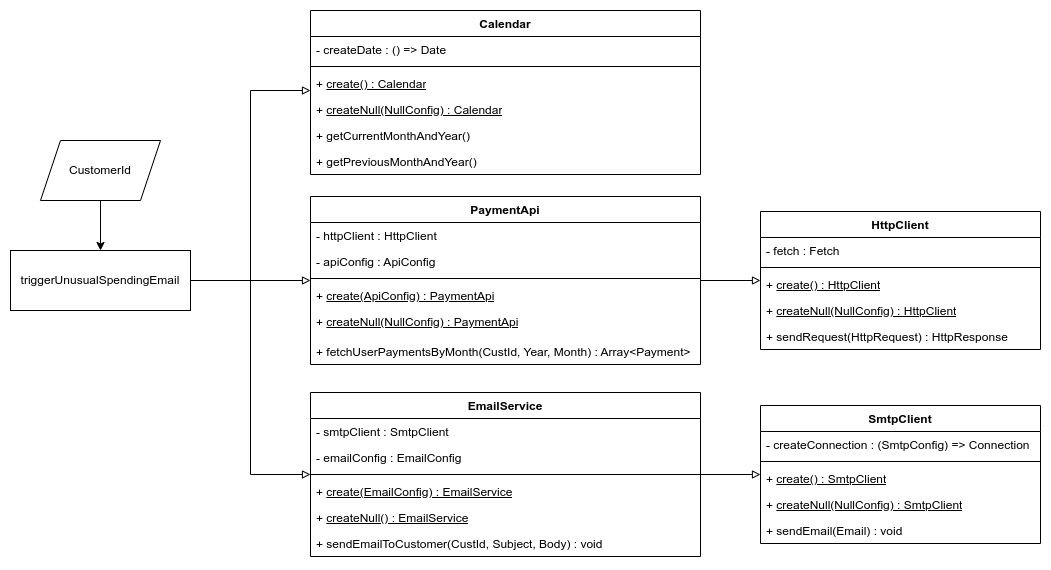

The diagram above was exported from draw.io. Its source (the exported page's mxGraphModel, read from the mxfile embedded in the PNG):
<mxGraphModel dx="1434" dy="788" grid="1" gridSize="10" guides="1" tooltips="1" connect="1" arrows="1" fold="1" page="1" pageScale="1" pageWidth="850" pageHeight="1100" math="0" shadow="0">
  <root>
    <mxCell id="0" />
    <mxCell id="1" parent="0" />
    <mxCell id="z0Zdm8JaQPWT9FHgQDBX-20" style="edgeStyle=orthogonalEdgeStyle;rounded=0;orthogonalLoop=1;jettySize=auto;html=1;endArrow=block;endFill=0;" edge="1" parent="1" source="BRB9dhbieqqxSjr1ynRb-1" target="z0Zdm8JaQPWT9FHgQDBX-7">
      <mxGeometry relative="1" as="geometry">
        <Array as="points">
          <mxPoint x="270" y="300" />
          <mxPoint x="270" y="110" />
        </Array>
      </mxGeometry>
    </mxCell>
    <mxCell id="z0Zdm8JaQPWT9FHgQDBX-21" style="edgeStyle=orthogonalEdgeStyle;rounded=0;orthogonalLoop=1;jettySize=auto;html=1;endArrow=block;endFill=0;" edge="1" parent="1" source="BRB9dhbieqqxSjr1ynRb-1" target="BRB9dhbieqqxSjr1ynRb-9">
      <mxGeometry relative="1" as="geometry" />
    </mxCell>
    <mxCell id="z0Zdm8JaQPWT9FHgQDBX-22" style="edgeStyle=orthogonalEdgeStyle;rounded=0;orthogonalLoop=1;jettySize=auto;html=1;endArrow=block;endFill=0;" edge="1" parent="1" source="BRB9dhbieqqxSjr1ynRb-1" target="BRB9dhbieqqxSjr1ynRb-17">
      <mxGeometry relative="1" as="geometry">
        <Array as="points">
          <mxPoint x="270" y="300" />
          <mxPoint x="270" y="494" />
        </Array>
      </mxGeometry>
    </mxCell>
    <mxCell id="BRB9dhbieqqxSjr1ynRb-1" value="triggerUnusualSpendingEmail" style="rounded=0;whiteSpace=wrap;html=1;" parent="1" vertex="1">
      <mxGeometry x="30" y="270" width="180" height="60" as="geometry" />
    </mxCell>
    <mxCell id="BRB9dhbieqqxSjr1ynRb-3" value="" style="edgeStyle=orthogonalEdgeStyle;rounded=0;orthogonalLoop=1;jettySize=auto;html=1;" parent="1" source="BRB9dhbieqqxSjr1ynRb-2" target="BRB9dhbieqqxSjr1ynRb-1" edge="1">
      <mxGeometry relative="1" as="geometry" />
    </mxCell>
    <mxCell id="BRB9dhbieqqxSjr1ynRb-2" value="CustomerId" style="shape=parallelogram;perimeter=parallelogramPerimeter;whiteSpace=wrap;html=1;fixedSize=1;" parent="1" vertex="1">
      <mxGeometry x="60" y="160" width="120" height="60" as="geometry" />
    </mxCell>
    <mxCell id="z0Zdm8JaQPWT9FHgQDBX-5" style="edgeStyle=orthogonalEdgeStyle;rounded=0;orthogonalLoop=1;jettySize=auto;html=1;endArrow=block;endFill=0;" edge="1" parent="1" source="BRB9dhbieqqxSjr1ynRb-9" target="BRB9dhbieqqxSjr1ynRb-13">
      <mxGeometry relative="1" as="geometry" />
    </mxCell>
    <mxCell id="BRB9dhbieqqxSjr1ynRb-9" value="PaymentApi" style="swimlane;fontStyle=1;align=center;verticalAlign=top;childLayout=stackLayout;horizontal=1;startSize=26;horizontalStack=0;resizeParent=1;resizeParentMax=0;resizeLast=0;collapsible=1;marginBottom=0;whiteSpace=wrap;html=1;" parent="1" vertex="1">
      <mxGeometry x="330" y="216" width="390" height="168" as="geometry" />
    </mxCell>
    <mxCell id="BRB9dhbieqqxSjr1ynRb-10" value="- httpClient : HttpClient" style="text;strokeColor=none;fillColor=none;align=left;verticalAlign=top;spacingLeft=4;spacingRight=4;overflow=hidden;rotatable=0;points=[[0,0.5],[1,0.5]];portConstraint=eastwest;whiteSpace=wrap;html=1;" parent="BRB9dhbieqqxSjr1ynRb-9" vertex="1">
      <mxGeometry y="26" width="390" height="26" as="geometry" />
    </mxCell>
    <mxCell id="z0Zdm8JaQPWT9FHgQDBX-25" value="- apiConfig : ApiConfig" style="text;strokeColor=none;fillColor=none;align=left;verticalAlign=top;spacingLeft=4;spacingRight=4;overflow=hidden;rotatable=0;points=[[0,0.5],[1,0.5]];portConstraint=eastwest;whiteSpace=wrap;html=1;" vertex="1" parent="BRB9dhbieqqxSjr1ynRb-9">
      <mxGeometry y="52" width="390" height="26" as="geometry" />
    </mxCell>
    <mxCell id="BRB9dhbieqqxSjr1ynRb-11" value="" style="line;strokeWidth=1;fillColor=none;align=left;verticalAlign=middle;spacingTop=-1;spacingLeft=3;spacingRight=3;rotatable=0;labelPosition=right;points=[];portConstraint=eastwest;strokeColor=inherit;" parent="BRB9dhbieqqxSjr1ynRb-9" vertex="1">
      <mxGeometry y="78" width="390" height="8" as="geometry" />
    </mxCell>
    <mxCell id="BRB9dhbieqqxSjr1ynRb-12" value="+ &lt;u&gt;create(ApiConfig) : PaymentApi&lt;/u&gt;" style="text;strokeColor=none;fillColor=none;align=left;verticalAlign=top;spacingLeft=4;spacingRight=4;overflow=hidden;rotatable=0;points=[[0,0.5],[1,0.5]];portConstraint=eastwest;whiteSpace=wrap;html=1;" parent="BRB9dhbieqqxSjr1ynRb-9" vertex="1">
      <mxGeometry y="86" width="390" height="26" as="geometry" />
    </mxCell>
    <mxCell id="z0Zdm8JaQPWT9FHgQDBX-13" value="+ &lt;u&gt;createNull(NullConfig) : PaymentApi&lt;/u&gt;" style="text;strokeColor=none;fillColor=none;align=left;verticalAlign=top;spacingLeft=4;spacingRight=4;overflow=hidden;rotatable=0;points=[[0,0.5],[1,0.5]];portConstraint=eastwest;whiteSpace=wrap;html=1;" vertex="1" parent="BRB9dhbieqqxSjr1ynRb-9">
      <mxGeometry y="112" width="390" height="30" as="geometry" />
    </mxCell>
    <mxCell id="z0Zdm8JaQPWT9FHgQDBX-12" value="+ fetchUserPaymentsByMonth(CustId, Year, Month) : Array&amp;lt;Payment&amp;gt;" style="text;strokeColor=none;fillColor=none;align=left;verticalAlign=top;spacingLeft=4;spacingRight=4;overflow=hidden;rotatable=0;points=[[0,0.5],[1,0.5]];portConstraint=eastwest;whiteSpace=wrap;html=1;" vertex="1" parent="BRB9dhbieqqxSjr1ynRb-9">
      <mxGeometry y="142" width="390" height="26" as="geometry" />
    </mxCell>
    <mxCell id="BRB9dhbieqqxSjr1ynRb-13" value="HttpClient" style="swimlane;fontStyle=1;align=center;verticalAlign=top;childLayout=stackLayout;horizontal=1;startSize=26;horizontalStack=0;resizeParent=1;resizeParentMax=0;resizeLast=0;collapsible=1;marginBottom=0;whiteSpace=wrap;html=1;" parent="1" vertex="1">
      <mxGeometry x="780" y="231" width="280" height="138" as="geometry" />
    </mxCell>
    <mxCell id="BRB9dhbieqqxSjr1ynRb-14" value="- fetch : Fetch" style="text;strokeColor=none;fillColor=none;align=left;verticalAlign=top;spacingLeft=4;spacingRight=4;overflow=hidden;rotatable=0;points=[[0,0.5],[1,0.5]];portConstraint=eastwest;whiteSpace=wrap;html=1;" parent="BRB9dhbieqqxSjr1ynRb-13" vertex="1">
      <mxGeometry y="26" width="280" height="26" as="geometry" />
    </mxCell>
    <mxCell id="BRB9dhbieqqxSjr1ynRb-15" value="" style="line;strokeWidth=1;fillColor=none;align=left;verticalAlign=middle;spacingTop=-1;spacingLeft=3;spacingRight=3;rotatable=0;labelPosition=right;points=[];portConstraint=eastwest;strokeColor=inherit;" parent="BRB9dhbieqqxSjr1ynRb-13" vertex="1">
      <mxGeometry y="52" width="280" height="8" as="geometry" />
    </mxCell>
    <mxCell id="BRB9dhbieqqxSjr1ynRb-16" value="+ &lt;u&gt;create() : HttpClient&lt;/u&gt;" style="text;strokeColor=none;fillColor=none;align=left;verticalAlign=top;spacingLeft=4;spacingRight=4;overflow=hidden;rotatable=0;points=[[0,0.5],[1,0.5]];portConstraint=eastwest;whiteSpace=wrap;html=1;" parent="BRB9dhbieqqxSjr1ynRb-13" vertex="1">
      <mxGeometry y="60" width="280" height="26" as="geometry" />
    </mxCell>
    <mxCell id="z0Zdm8JaQPWT9FHgQDBX-16" value="+ &lt;u&gt;createNull(NullConfig) : HttpClient&lt;/u&gt;" style="text;strokeColor=none;fillColor=none;align=left;verticalAlign=top;spacingLeft=4;spacingRight=4;overflow=hidden;rotatable=0;points=[[0,0.5],[1,0.5]];portConstraint=eastwest;whiteSpace=wrap;html=1;" vertex="1" parent="BRB9dhbieqqxSjr1ynRb-13">
      <mxGeometry y="86" width="280" height="26" as="geometry" />
    </mxCell>
    <mxCell id="z0Zdm8JaQPWT9FHgQDBX-17" value="+ sendRequest(HttpRequest) : HttpResponse" style="text;strokeColor=none;fillColor=none;align=left;verticalAlign=top;spacingLeft=4;spacingRight=4;overflow=hidden;rotatable=0;points=[[0,0.5],[1,0.5]];portConstraint=eastwest;whiteSpace=wrap;html=1;" vertex="1" parent="BRB9dhbieqqxSjr1ynRb-13">
      <mxGeometry y="112" width="280" height="26" as="geometry" />
    </mxCell>
    <mxCell id="z0Zdm8JaQPWT9FHgQDBX-6" style="edgeStyle=orthogonalEdgeStyle;rounded=0;orthogonalLoop=1;jettySize=auto;html=1;endArrow=block;endFill=0;" edge="1" parent="1" source="BRB9dhbieqqxSjr1ynRb-17" target="BRB9dhbieqqxSjr1ynRb-21">
      <mxGeometry relative="1" as="geometry" />
    </mxCell>
    <mxCell id="BRB9dhbieqqxSjr1ynRb-17" value="EmailService" style="swimlane;fontStyle=1;align=center;verticalAlign=top;childLayout=stackLayout;horizontal=1;startSize=26;horizontalStack=0;resizeParent=1;resizeParentMax=0;resizeLast=0;collapsible=1;marginBottom=0;whiteSpace=wrap;html=1;" parent="1" vertex="1">
      <mxGeometry x="330" y="412" width="390" height="164" as="geometry" />
    </mxCell>
    <mxCell id="BRB9dhbieqqxSjr1ynRb-18" value="- smtpClient : SmtpClient" style="text;strokeColor=none;fillColor=none;align=left;verticalAlign=top;spacingLeft=4;spacingRight=4;overflow=hidden;rotatable=0;points=[[0,0.5],[1,0.5]];portConstraint=eastwest;whiteSpace=wrap;html=1;" parent="BRB9dhbieqqxSjr1ynRb-17" vertex="1">
      <mxGeometry y="26" width="390" height="26" as="geometry" />
    </mxCell>
    <mxCell id="z0Zdm8JaQPWT9FHgQDBX-26" value="- emailConfig : EmailConfig" style="text;strokeColor=none;fillColor=none;align=left;verticalAlign=top;spacingLeft=4;spacingRight=4;overflow=hidden;rotatable=0;points=[[0,0.5],[1,0.5]];portConstraint=eastwest;whiteSpace=wrap;html=1;" vertex="1" parent="BRB9dhbieqqxSjr1ynRb-17">
      <mxGeometry y="52" width="390" height="26" as="geometry" />
    </mxCell>
    <mxCell id="BRB9dhbieqqxSjr1ynRb-19" value="" style="line;strokeWidth=1;fillColor=none;align=left;verticalAlign=middle;spacingTop=-1;spacingLeft=3;spacingRight=3;rotatable=0;labelPosition=right;points=[];portConstraint=eastwest;strokeColor=inherit;" parent="BRB9dhbieqqxSjr1ynRb-17" vertex="1">
      <mxGeometry y="78" width="390" height="8" as="geometry" />
    </mxCell>
    <mxCell id="BRB9dhbieqqxSjr1ynRb-20" value="+ &lt;u&gt;create(EmailConfig) : EmailService&lt;/u&gt;" style="text;strokeColor=none;fillColor=none;align=left;verticalAlign=top;spacingLeft=4;spacingRight=4;overflow=hidden;rotatable=0;points=[[0,0.5],[1,0.5]];portConstraint=eastwest;whiteSpace=wrap;html=1;" parent="BRB9dhbieqqxSjr1ynRb-17" vertex="1">
      <mxGeometry y="86" width="390" height="26" as="geometry" />
    </mxCell>
    <mxCell id="z0Zdm8JaQPWT9FHgQDBX-14" value="+ &lt;u&gt;createNull() : EmailService&lt;/u&gt;" style="text;strokeColor=none;fillColor=none;align=left;verticalAlign=top;spacingLeft=4;spacingRight=4;overflow=hidden;rotatable=0;points=[[0,0.5],[1,0.5]];portConstraint=eastwest;whiteSpace=wrap;html=1;" vertex="1" parent="BRB9dhbieqqxSjr1ynRb-17">
      <mxGeometry y="112" width="390" height="26" as="geometry" />
    </mxCell>
    <mxCell id="z0Zdm8JaQPWT9FHgQDBX-15" value="+&amp;nbsp;sendEmailToCustomer(CustId, Subject, Body) : void" style="text;strokeColor=none;fillColor=none;align=left;verticalAlign=top;spacingLeft=4;spacingRight=4;overflow=hidden;rotatable=0;points=[[0,0.5],[1,0.5]];portConstraint=eastwest;whiteSpace=wrap;html=1;" vertex="1" parent="BRB9dhbieqqxSjr1ynRb-17">
      <mxGeometry y="138" width="390" height="26" as="geometry" />
    </mxCell>
    <mxCell id="BRB9dhbieqqxSjr1ynRb-21" value="SmtpClient" style="swimlane;fontStyle=1;align=center;verticalAlign=top;childLayout=stackLayout;horizontal=1;startSize=26;horizontalStack=0;resizeParent=1;resizeParentMax=0;resizeLast=0;collapsible=1;marginBottom=0;whiteSpace=wrap;html=1;" parent="1" vertex="1">
      <mxGeometry x="780" y="425" width="280" height="138" as="geometry" />
    </mxCell>
    <mxCell id="BRB9dhbieqqxSjr1ynRb-22" value="- createConnection : (SmtpConfig) =&amp;gt; Connection" style="text;strokeColor=none;fillColor=none;align=left;verticalAlign=top;spacingLeft=4;spacingRight=4;overflow=hidden;rotatable=0;points=[[0,0.5],[1,0.5]];portConstraint=eastwest;whiteSpace=wrap;html=1;" parent="BRB9dhbieqqxSjr1ynRb-21" vertex="1">
      <mxGeometry y="26" width="280" height="26" as="geometry" />
    </mxCell>
    <mxCell id="BRB9dhbieqqxSjr1ynRb-23" value="" style="line;strokeWidth=1;fillColor=none;align=left;verticalAlign=middle;spacingTop=-1;spacingLeft=3;spacingRight=3;rotatable=0;labelPosition=right;points=[];portConstraint=eastwest;strokeColor=inherit;" parent="BRB9dhbieqqxSjr1ynRb-21" vertex="1">
      <mxGeometry y="52" width="280" height="8" as="geometry" />
    </mxCell>
    <mxCell id="BRB9dhbieqqxSjr1ynRb-24" value="+ &lt;u&gt;create() : SmtpClient&lt;/u&gt;" style="text;strokeColor=none;fillColor=none;align=left;verticalAlign=top;spacingLeft=4;spacingRight=4;overflow=hidden;rotatable=0;points=[[0,0.5],[1,0.5]];portConstraint=eastwest;whiteSpace=wrap;html=1;" parent="BRB9dhbieqqxSjr1ynRb-21" vertex="1">
      <mxGeometry y="60" width="280" height="26" as="geometry" />
    </mxCell>
    <mxCell id="z0Zdm8JaQPWT9FHgQDBX-18" value="+ &lt;u&gt;createNull(NullConfig) : SmtpClient&lt;/u&gt;" style="text;strokeColor=none;fillColor=none;align=left;verticalAlign=top;spacingLeft=4;spacingRight=4;overflow=hidden;rotatable=0;points=[[0,0.5],[1,0.5]];portConstraint=eastwest;whiteSpace=wrap;html=1;" vertex="1" parent="BRB9dhbieqqxSjr1ynRb-21">
      <mxGeometry y="86" width="280" height="26" as="geometry" />
    </mxCell>
    <mxCell id="z0Zdm8JaQPWT9FHgQDBX-19" value="+ sendEmail(Email) : void" style="text;strokeColor=none;fillColor=none;align=left;verticalAlign=top;spacingLeft=4;spacingRight=4;overflow=hidden;rotatable=0;points=[[0,0.5],[1,0.5]];portConstraint=eastwest;whiteSpace=wrap;html=1;" vertex="1" parent="BRB9dhbieqqxSjr1ynRb-21">
      <mxGeometry y="112" width="280" height="26" as="geometry" />
    </mxCell>
    <mxCell id="z0Zdm8JaQPWT9FHgQDBX-7" value="Calendar" style="swimlane;fontStyle=1;align=center;verticalAlign=top;childLayout=stackLayout;horizontal=1;startSize=26;horizontalStack=0;resizeParent=1;resizeParentMax=0;resizeLast=0;collapsible=1;marginBottom=0;whiteSpace=wrap;html=1;" vertex="1" parent="1">
      <mxGeometry x="330" y="30" width="390" height="164" as="geometry" />
    </mxCell>
    <mxCell id="z0Zdm8JaQPWT9FHgQDBX-8" value="- createDate : () =&amp;gt; Date" style="text;strokeColor=none;fillColor=none;align=left;verticalAlign=top;spacingLeft=4;spacingRight=4;overflow=hidden;rotatable=0;points=[[0,0.5],[1,0.5]];portConstraint=eastwest;whiteSpace=wrap;html=1;" vertex="1" parent="z0Zdm8JaQPWT9FHgQDBX-7">
      <mxGeometry y="26" width="390" height="26" as="geometry" />
    </mxCell>
    <mxCell id="z0Zdm8JaQPWT9FHgQDBX-9" value="" style="line;strokeWidth=1;fillColor=none;align=left;verticalAlign=middle;spacingTop=-1;spacingLeft=3;spacingRight=3;rotatable=0;labelPosition=right;points=[];portConstraint=eastwest;strokeColor=inherit;" vertex="1" parent="z0Zdm8JaQPWT9FHgQDBX-7">
      <mxGeometry y="52" width="390" height="8" as="geometry" />
    </mxCell>
    <mxCell id="z0Zdm8JaQPWT9FHgQDBX-10" value="+ &lt;u&gt;create() : Calendar&lt;/u&gt;" style="text;strokeColor=none;fillColor=none;align=left;verticalAlign=top;spacingLeft=4;spacingRight=4;overflow=hidden;rotatable=0;points=[[0,0.5],[1,0.5]];portConstraint=eastwest;whiteSpace=wrap;html=1;" vertex="1" parent="z0Zdm8JaQPWT9FHgQDBX-7">
      <mxGeometry y="60" width="390" height="26" as="geometry" />
    </mxCell>
    <mxCell id="z0Zdm8JaQPWT9FHgQDBX-11" value="+ &lt;u&gt;createNull(NullConfig) : Calendar&lt;/u&gt;" style="text;strokeColor=none;fillColor=none;align=left;verticalAlign=top;spacingLeft=4;spacingRight=4;overflow=hidden;rotatable=0;points=[[0,0.5],[1,0.5]];portConstraint=eastwest;whiteSpace=wrap;html=1;" vertex="1" parent="z0Zdm8JaQPWT9FHgQDBX-7">
      <mxGeometry y="86" width="390" height="26" as="geometry" />
    </mxCell>
    <mxCell id="z0Zdm8JaQPWT9FHgQDBX-23" value="+ getCurrentMonthAndYear()" style="text;strokeColor=none;fillColor=none;align=left;verticalAlign=top;spacingLeft=4;spacingRight=4;overflow=hidden;rotatable=0;points=[[0,0.5],[1,0.5]];portConstraint=eastwest;whiteSpace=wrap;html=1;" vertex="1" parent="z0Zdm8JaQPWT9FHgQDBX-7">
      <mxGeometry y="112" width="390" height="26" as="geometry" />
    </mxCell>
    <mxCell id="z0Zdm8JaQPWT9FHgQDBX-24" value="+ getPreviousMonthAndYear()" style="text;strokeColor=none;fillColor=none;align=left;verticalAlign=top;spacingLeft=4;spacingRight=4;overflow=hidden;rotatable=0;points=[[0,0.5],[1,0.5]];portConstraint=eastwest;whiteSpace=wrap;html=1;" vertex="1" parent="z0Zdm8JaQPWT9FHgQDBX-7">
      <mxGeometry y="138" width="390" height="26" as="geometry" />
    </mxCell>
  </root>
</mxGraphModel>